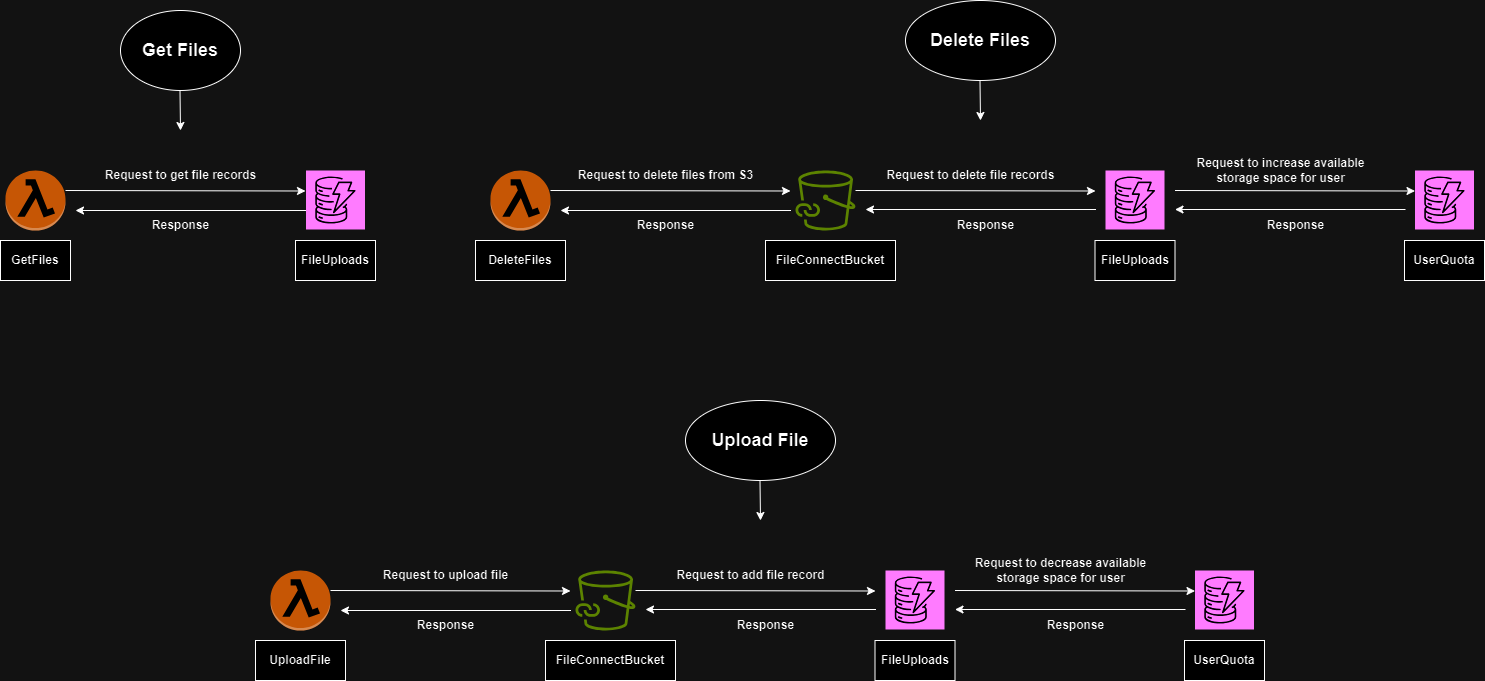

The diagram above was exported from draw.io. Its source (the exported page's mxGraphModel, read from the mxfile embedded in the PNG):
<mxGraphModel dx="1568" dy="632" grid="1" gridSize="10" guides="1" tooltips="1" connect="1" arrows="1" fold="1" page="1" pageScale="1" pageWidth="850" pageHeight="1100" math="0" shadow="0">
  <root>
    <mxCell id="0" />
    <mxCell id="1" parent="0" />
    <mxCell id="fc_M2XcebsI2YLyfjFwp-2" value="&lt;b&gt;&lt;font style=&quot;font-size: 18px;&quot;&gt;Get Files&lt;/font&gt;&lt;/b&gt;" style="ellipse;whiteSpace=wrap;html=1;" vertex="1" parent="1">
      <mxGeometry x="185" y="40" width="120" height="80" as="geometry" />
    </mxCell>
    <mxCell id="fc_M2XcebsI2YLyfjFwp-3" value="" style="endArrow=classic;html=1;rounded=0;" edge="1" parent="1">
      <mxGeometry width="50" height="50" relative="1" as="geometry">
        <mxPoint x="244.5" y="120" as="sourcePoint" />
        <mxPoint x="245" y="160" as="targetPoint" />
      </mxGeometry>
    </mxCell>
    <mxCell id="fc_M2XcebsI2YLyfjFwp-4" value="" style="outlineConnect=0;dashed=0;verticalLabelPosition=bottom;verticalAlign=top;align=center;html=1;shape=mxgraph.aws3.lambda_function;fillColor=#F58534;gradientColor=none;" vertex="1" parent="1">
      <mxGeometry x="70" y="200" width="60" height="60" as="geometry" />
    </mxCell>
    <mxCell id="fc_M2XcebsI2YLyfjFwp-5" value="&lt;b&gt;GetFiles&lt;/b&gt;" style="rounded=0;whiteSpace=wrap;html=1;" vertex="1" parent="1">
      <mxGeometry x="65" y="270" width="70" height="40" as="geometry" />
    </mxCell>
    <mxCell id="fc_M2XcebsI2YLyfjFwp-6" value="" style="sketch=0;points=[[0,0,0],[0.25,0,0],[0.5,0,0],[0.75,0,0],[1,0,0],[0,1,0],[0.25,1,0],[0.5,1,0],[0.75,1,0],[1,1,0],[0,0.25,0],[0,0.5,0],[0,0.75,0],[1,0.25,0],[1,0.5,0],[1,0.75,0]];outlineConnect=0;fontColor=#232F3E;fillColor=#C925D1;strokeColor=#ffffff;dashed=0;verticalLabelPosition=bottom;verticalAlign=top;align=center;html=1;fontSize=12;fontStyle=0;aspect=fixed;shape=mxgraph.aws4.resourceIcon;resIcon=mxgraph.aws4.dynamodb;" vertex="1" parent="1">
      <mxGeometry x="370.5" y="200" width="59" height="59" as="geometry" />
    </mxCell>
    <mxCell id="fc_M2XcebsI2YLyfjFwp-7" value="&lt;b&gt;FileUploads&lt;/b&gt;" style="rounded=0;whiteSpace=wrap;html=1;" vertex="1" parent="1">
      <mxGeometry x="360" y="270" width="80" height="40" as="geometry" />
    </mxCell>
    <mxCell id="fc_M2XcebsI2YLyfjFwp-9" value="" style="endArrow=classic;html=1;rounded=0;" edge="1" parent="1">
      <mxGeometry width="50" height="50" relative="1" as="geometry">
        <mxPoint x="130" y="220" as="sourcePoint" />
        <mxPoint x="370" y="220.5" as="targetPoint" />
      </mxGeometry>
    </mxCell>
    <mxCell id="fc_M2XcebsI2YLyfjFwp-10" value="Request to get file records" style="text;html=1;align=center;verticalAlign=middle;resizable=0;points=[];autosize=1;strokeColor=none;fillColor=none;fontStyle=1" vertex="1" parent="1">
      <mxGeometry x="165" y="190" width="160" height="30" as="geometry" />
    </mxCell>
    <mxCell id="fc_M2XcebsI2YLyfjFwp-12" value="" style="endArrow=classic;html=1;rounded=0;" edge="1" parent="1">
      <mxGeometry width="50" height="50" relative="1" as="geometry">
        <mxPoint x="370.5" y="240" as="sourcePoint" />
        <mxPoint x="140" y="240" as="targetPoint" />
      </mxGeometry>
    </mxCell>
    <mxCell id="fc_M2XcebsI2YLyfjFwp-13" value="Response" style="text;html=1;align=center;verticalAlign=middle;resizable=0;points=[];autosize=1;strokeColor=none;fillColor=none;fontStyle=1" vertex="1" parent="1">
      <mxGeometry x="205" y="240" width="80" height="30" as="geometry" />
    </mxCell>
    <mxCell id="fc_M2XcebsI2YLyfjFwp-14" value="&lt;b&gt;&lt;font style=&quot;font-size: 18px;&quot;&gt;Delete Files&lt;/font&gt;&lt;/b&gt;" style="ellipse;whiteSpace=wrap;html=1;" vertex="1" parent="1">
      <mxGeometry x="970" y="30" width="150" height="80" as="geometry" />
    </mxCell>
    <mxCell id="fc_M2XcebsI2YLyfjFwp-15" value="" style="endArrow=classic;html=1;rounded=0;" edge="1" parent="1">
      <mxGeometry width="50" height="50" relative="1" as="geometry">
        <mxPoint x="1044.5" y="110" as="sourcePoint" />
        <mxPoint x="1045" y="150" as="targetPoint" />
      </mxGeometry>
    </mxCell>
    <mxCell id="fc_M2XcebsI2YLyfjFwp-16" value="" style="outlineConnect=0;dashed=0;verticalLabelPosition=bottom;verticalAlign=top;align=center;html=1;shape=mxgraph.aws3.lambda_function;fillColor=#F58534;gradientColor=none;" vertex="1" parent="1">
      <mxGeometry x="555" y="200" width="60" height="60" as="geometry" />
    </mxCell>
    <mxCell id="fc_M2XcebsI2YLyfjFwp-17" value="&lt;b&gt;DeleteFiles&lt;/b&gt;" style="rounded=0;whiteSpace=wrap;html=1;" vertex="1" parent="1">
      <mxGeometry x="540" y="270" width="90" height="40" as="geometry" />
    </mxCell>
    <mxCell id="fc_M2XcebsI2YLyfjFwp-19" value="&lt;b&gt;FileConnectBucket&lt;/b&gt;" style="rounded=0;whiteSpace=wrap;html=1;" vertex="1" parent="1">
      <mxGeometry x="830" y="270" width="130" height="40" as="geometry" />
    </mxCell>
    <mxCell id="fc_M2XcebsI2YLyfjFwp-20" value="" style="endArrow=classic;html=1;rounded=0;" edge="1" parent="1">
      <mxGeometry width="50" height="50" relative="1" as="geometry">
        <mxPoint x="615" y="220" as="sourcePoint" />
        <mxPoint x="855" y="220.5" as="targetPoint" />
      </mxGeometry>
    </mxCell>
    <mxCell id="fc_M2XcebsI2YLyfjFwp-21" value="Request to delete files from S3" style="text;html=1;align=center;verticalAlign=middle;resizable=0;points=[];autosize=1;strokeColor=none;fillColor=none;fontStyle=1" vertex="1" parent="1">
      <mxGeometry x="635" y="190" width="190" height="30" as="geometry" />
    </mxCell>
    <mxCell id="fc_M2XcebsI2YLyfjFwp-22" value="" style="endArrow=classic;html=1;rounded=0;" edge="1" parent="1">
      <mxGeometry width="50" height="50" relative="1" as="geometry">
        <mxPoint x="855.5" y="240" as="sourcePoint" />
        <mxPoint x="625" y="240" as="targetPoint" />
      </mxGeometry>
    </mxCell>
    <mxCell id="fc_M2XcebsI2YLyfjFwp-23" value="Response" style="text;html=1;align=center;verticalAlign=middle;resizable=0;points=[];autosize=1;strokeColor=none;fillColor=none;fontStyle=1" vertex="1" parent="1">
      <mxGeometry x="690" y="240" width="80" height="30" as="geometry" />
    </mxCell>
    <mxCell id="fc_M2XcebsI2YLyfjFwp-24" value="" style="sketch=0;outlineConnect=0;fontColor=#232F3E;gradientColor=none;fillColor=#7AA116;strokeColor=none;dashed=0;verticalLabelPosition=bottom;verticalAlign=top;align=center;html=1;fontSize=12;fontStyle=0;aspect=fixed;pointerEvents=1;shape=mxgraph.aws4.file_cache_s3_linked_datasets;" vertex="1" parent="1">
      <mxGeometry x="860" y="200" width="60" height="60" as="geometry" />
    </mxCell>
    <mxCell id="fc_M2XcebsI2YLyfjFwp-26" value="" style="endArrow=classic;html=1;rounded=0;" edge="1" parent="1">
      <mxGeometry width="50" height="50" relative="1" as="geometry">
        <mxPoint x="920" y="220" as="sourcePoint" />
        <mxPoint x="1160" y="220.5" as="targetPoint" />
      </mxGeometry>
    </mxCell>
    <mxCell id="fc_M2XcebsI2YLyfjFwp-27" value="" style="sketch=0;points=[[0,0,0],[0.25,0,0],[0.5,0,0],[0.75,0,0],[1,0,0],[0,1,0],[0.25,1,0],[0.5,1,0],[0.75,1,0],[1,1,0],[0,0.25,0],[0,0.5,0],[0,0.75,0],[1,0.25,0],[1,0.5,0],[1,0.75,0]];outlineConnect=0;fontColor=#232F3E;fillColor=#C925D1;strokeColor=#ffffff;dashed=0;verticalLabelPosition=bottom;verticalAlign=top;align=center;html=1;fontSize=12;fontStyle=0;aspect=fixed;shape=mxgraph.aws4.resourceIcon;resIcon=mxgraph.aws4.dynamodb;" vertex="1" parent="1">
      <mxGeometry x="1170" y="200" width="59" height="59" as="geometry" />
    </mxCell>
    <mxCell id="fc_M2XcebsI2YLyfjFwp-28" value="" style="endArrow=classic;html=1;rounded=0;" edge="1" parent="1">
      <mxGeometry width="50" height="50" relative="1" as="geometry">
        <mxPoint x="1160.5" y="239" as="sourcePoint" />
        <mxPoint x="930" y="239" as="targetPoint" />
      </mxGeometry>
    </mxCell>
    <mxCell id="fc_M2XcebsI2YLyfjFwp-29" value="Request to delete file records" style="text;html=1;align=center;verticalAlign=middle;resizable=0;points=[];autosize=1;strokeColor=none;fillColor=none;fontStyle=1" vertex="1" parent="1">
      <mxGeometry x="945" y="190" width="180" height="30" as="geometry" />
    </mxCell>
    <mxCell id="fc_M2XcebsI2YLyfjFwp-30" value="&lt;b&gt;FileUploads&lt;/b&gt;" style="rounded=0;whiteSpace=wrap;html=1;" vertex="1" parent="1">
      <mxGeometry x="1159.5" y="270" width="80" height="40" as="geometry" />
    </mxCell>
    <mxCell id="fc_M2XcebsI2YLyfjFwp-31" value="Response" style="text;html=1;align=center;verticalAlign=middle;resizable=0;points=[];autosize=1;strokeColor=none;fillColor=none;fontStyle=1" vertex="1" parent="1">
      <mxGeometry x="1010" y="240" width="80" height="30" as="geometry" />
    </mxCell>
    <mxCell id="fc_M2XcebsI2YLyfjFwp-32" value="" style="sketch=0;points=[[0,0,0],[0.25,0,0],[0.5,0,0],[0.75,0,0],[1,0,0],[0,1,0],[0.25,1,0],[0.5,1,0],[0.75,1,0],[1,1,0],[0,0.25,0],[0,0.5,0],[0,0.75,0],[1,0.25,0],[1,0.5,0],[1,0.75,0]];outlineConnect=0;fontColor=#232F3E;fillColor=#C925D1;strokeColor=#ffffff;dashed=0;verticalLabelPosition=bottom;verticalAlign=top;align=center;html=1;fontSize=12;fontStyle=0;aspect=fixed;shape=mxgraph.aws4.resourceIcon;resIcon=mxgraph.aws4.dynamodb;" vertex="1" parent="1">
      <mxGeometry x="1479.5" y="200" width="59" height="59" as="geometry" />
    </mxCell>
    <mxCell id="fc_M2XcebsI2YLyfjFwp-33" value="" style="endArrow=classic;html=1;rounded=0;" edge="1" parent="1">
      <mxGeometry width="50" height="50" relative="1" as="geometry">
        <mxPoint x="1470" y="239" as="sourcePoint" />
        <mxPoint x="1239.5" y="239" as="targetPoint" />
      </mxGeometry>
    </mxCell>
    <mxCell id="fc_M2XcebsI2YLyfjFwp-34" value="Request to increase available&lt;div&gt;storage space for user&lt;/div&gt;" style="text;html=1;align=center;verticalAlign=middle;resizable=0;points=[];autosize=1;strokeColor=none;fillColor=none;fontStyle=1" vertex="1" parent="1">
      <mxGeometry x="1254.5" y="180" width="180" height="40" as="geometry" />
    </mxCell>
    <mxCell id="fc_M2XcebsI2YLyfjFwp-35" value="&lt;b&gt;UserQuota&lt;/b&gt;" style="rounded=0;whiteSpace=wrap;html=1;" vertex="1" parent="1">
      <mxGeometry x="1469" y="270" width="80" height="40" as="geometry" />
    </mxCell>
    <mxCell id="fc_M2XcebsI2YLyfjFwp-36" value="Response" style="text;html=1;align=center;verticalAlign=middle;resizable=0;points=[];autosize=1;strokeColor=none;fillColor=none;fontStyle=1" vertex="1" parent="1">
      <mxGeometry x="1319.5" y="240" width="80" height="30" as="geometry" />
    </mxCell>
    <mxCell id="fc_M2XcebsI2YLyfjFwp-37" value="" style="endArrow=classic;html=1;rounded=0;" edge="1" parent="1">
      <mxGeometry width="50" height="50" relative="1" as="geometry">
        <mxPoint x="1239.5" y="220" as="sourcePoint" />
        <mxPoint x="1479.5" y="220.5" as="targetPoint" />
      </mxGeometry>
    </mxCell>
    <mxCell id="fc_M2XcebsI2YLyfjFwp-38" value="&lt;b&gt;&lt;font style=&quot;font-size: 18px;&quot;&gt;Upload File&lt;/font&gt;&lt;/b&gt;" style="ellipse;whiteSpace=wrap;html=1;" vertex="1" parent="1">
      <mxGeometry x="750" y="430" width="150" height="80" as="geometry" />
    </mxCell>
    <mxCell id="fc_M2XcebsI2YLyfjFwp-39" value="" style="endArrow=classic;html=1;rounded=0;" edge="1" parent="1">
      <mxGeometry width="50" height="50" relative="1" as="geometry">
        <mxPoint x="824.5" y="510" as="sourcePoint" />
        <mxPoint x="825" y="550" as="targetPoint" />
      </mxGeometry>
    </mxCell>
    <mxCell id="fc_M2XcebsI2YLyfjFwp-40" value="" style="outlineConnect=0;dashed=0;verticalLabelPosition=bottom;verticalAlign=top;align=center;html=1;shape=mxgraph.aws3.lambda_function;fillColor=#F58534;gradientColor=none;" vertex="1" parent="1">
      <mxGeometry x="335" y="600" width="60" height="60" as="geometry" />
    </mxCell>
    <mxCell id="fc_M2XcebsI2YLyfjFwp-41" value="&lt;b&gt;UploadFile&lt;/b&gt;" style="rounded=0;whiteSpace=wrap;html=1;" vertex="1" parent="1">
      <mxGeometry x="320" y="670" width="90" height="40" as="geometry" />
    </mxCell>
    <mxCell id="fc_M2XcebsI2YLyfjFwp-42" value="&lt;b&gt;FileConnectBucket&lt;/b&gt;" style="rounded=0;whiteSpace=wrap;html=1;" vertex="1" parent="1">
      <mxGeometry x="610" y="670" width="130" height="40" as="geometry" />
    </mxCell>
    <mxCell id="fc_M2XcebsI2YLyfjFwp-43" value="" style="endArrow=classic;html=1;rounded=0;" edge="1" parent="1">
      <mxGeometry width="50" height="50" relative="1" as="geometry">
        <mxPoint x="395" y="620" as="sourcePoint" />
        <mxPoint x="635" y="620.5" as="targetPoint" />
      </mxGeometry>
    </mxCell>
    <mxCell id="fc_M2XcebsI2YLyfjFwp-44" value="Request to upload file" style="text;html=1;align=center;verticalAlign=middle;resizable=0;points=[];autosize=1;strokeColor=none;fillColor=none;fontStyle=1" vertex="1" parent="1">
      <mxGeometry x="440" y="590" width="140" height="30" as="geometry" />
    </mxCell>
    <mxCell id="fc_M2XcebsI2YLyfjFwp-45" value="" style="endArrow=classic;html=1;rounded=0;" edge="1" parent="1">
      <mxGeometry width="50" height="50" relative="1" as="geometry">
        <mxPoint x="635.5" y="640" as="sourcePoint" />
        <mxPoint x="405" y="640" as="targetPoint" />
      </mxGeometry>
    </mxCell>
    <mxCell id="fc_M2XcebsI2YLyfjFwp-46" value="Response" style="text;html=1;align=center;verticalAlign=middle;resizable=0;points=[];autosize=1;strokeColor=none;fillColor=none;fontStyle=1" vertex="1" parent="1">
      <mxGeometry x="470" y="640" width="80" height="30" as="geometry" />
    </mxCell>
    <mxCell id="fc_M2XcebsI2YLyfjFwp-47" value="" style="sketch=0;outlineConnect=0;fontColor=#232F3E;gradientColor=none;fillColor=#7AA116;strokeColor=none;dashed=0;verticalLabelPosition=bottom;verticalAlign=top;align=center;html=1;fontSize=12;fontStyle=0;aspect=fixed;pointerEvents=1;shape=mxgraph.aws4.file_cache_s3_linked_datasets;" vertex="1" parent="1">
      <mxGeometry x="640" y="600" width="60" height="60" as="geometry" />
    </mxCell>
    <mxCell id="fc_M2XcebsI2YLyfjFwp-48" value="" style="endArrow=classic;html=1;rounded=0;" edge="1" parent="1">
      <mxGeometry width="50" height="50" relative="1" as="geometry">
        <mxPoint x="700" y="620" as="sourcePoint" />
        <mxPoint x="940" y="620.5" as="targetPoint" />
      </mxGeometry>
    </mxCell>
    <mxCell id="fc_M2XcebsI2YLyfjFwp-49" value="" style="sketch=0;points=[[0,0,0],[0.25,0,0],[0.5,0,0],[0.75,0,0],[1,0,0],[0,1,0],[0.25,1,0],[0.5,1,0],[0.75,1,0],[1,1,0],[0,0.25,0],[0,0.5,0],[0,0.75,0],[1,0.25,0],[1,0.5,0],[1,0.75,0]];outlineConnect=0;fontColor=#232F3E;fillColor=#C925D1;strokeColor=#ffffff;dashed=0;verticalLabelPosition=bottom;verticalAlign=top;align=center;html=1;fontSize=12;fontStyle=0;aspect=fixed;shape=mxgraph.aws4.resourceIcon;resIcon=mxgraph.aws4.dynamodb;" vertex="1" parent="1">
      <mxGeometry x="950" y="600" width="59" height="59" as="geometry" />
    </mxCell>
    <mxCell id="fc_M2XcebsI2YLyfjFwp-50" value="" style="endArrow=classic;html=1;rounded=0;" edge="1" parent="1">
      <mxGeometry width="50" height="50" relative="1" as="geometry">
        <mxPoint x="940.5" y="639" as="sourcePoint" />
        <mxPoint x="710" y="639" as="targetPoint" />
      </mxGeometry>
    </mxCell>
    <mxCell id="fc_M2XcebsI2YLyfjFwp-51" value="Request to add file record" style="text;html=1;align=center;verticalAlign=middle;resizable=0;points=[];autosize=1;strokeColor=none;fillColor=none;fontStyle=1" vertex="1" parent="1">
      <mxGeometry x="735" y="590" width="160" height="30" as="geometry" />
    </mxCell>
    <mxCell id="fc_M2XcebsI2YLyfjFwp-52" value="&lt;b&gt;FileUploads&lt;/b&gt;" style="rounded=0;whiteSpace=wrap;html=1;" vertex="1" parent="1">
      <mxGeometry x="939.5" y="670" width="80" height="40" as="geometry" />
    </mxCell>
    <mxCell id="fc_M2XcebsI2YLyfjFwp-53" value="Response" style="text;html=1;align=center;verticalAlign=middle;resizable=0;points=[];autosize=1;strokeColor=none;fillColor=none;fontStyle=1" vertex="1" parent="1">
      <mxGeometry x="790" y="640" width="80" height="30" as="geometry" />
    </mxCell>
    <mxCell id="fc_M2XcebsI2YLyfjFwp-54" value="" style="sketch=0;points=[[0,0,0],[0.25,0,0],[0.5,0,0],[0.75,0,0],[1,0,0],[0,1,0],[0.25,1,0],[0.5,1,0],[0.75,1,0],[1,1,0],[0,0.25,0],[0,0.5,0],[0,0.75,0],[1,0.25,0],[1,0.5,0],[1,0.75,0]];outlineConnect=0;fontColor=#232F3E;fillColor=#C925D1;strokeColor=#ffffff;dashed=0;verticalLabelPosition=bottom;verticalAlign=top;align=center;html=1;fontSize=12;fontStyle=0;aspect=fixed;shape=mxgraph.aws4.resourceIcon;resIcon=mxgraph.aws4.dynamodb;" vertex="1" parent="1">
      <mxGeometry x="1259.5" y="600" width="59" height="59" as="geometry" />
    </mxCell>
    <mxCell id="fc_M2XcebsI2YLyfjFwp-55" value="" style="endArrow=classic;html=1;rounded=0;" edge="1" parent="1">
      <mxGeometry width="50" height="50" relative="1" as="geometry">
        <mxPoint x="1250" y="639" as="sourcePoint" />
        <mxPoint x="1019.5" y="639" as="targetPoint" />
      </mxGeometry>
    </mxCell>
    <mxCell id="fc_M2XcebsI2YLyfjFwp-56" value="Request to decrease available&lt;div&gt;storage space for user&lt;/div&gt;" style="text;html=1;align=center;verticalAlign=middle;resizable=0;points=[];autosize=1;strokeColor=none;fillColor=none;fontStyle=1" vertex="1" parent="1">
      <mxGeometry x="1034.5" y="580" width="180" height="40" as="geometry" />
    </mxCell>
    <mxCell id="fc_M2XcebsI2YLyfjFwp-57" value="Response" style="text;html=1;align=center;verticalAlign=middle;resizable=0;points=[];autosize=1;strokeColor=none;fillColor=none;fontStyle=1" vertex="1" parent="1">
      <mxGeometry x="1099.5" y="640" width="80" height="30" as="geometry" />
    </mxCell>
    <mxCell id="fc_M2XcebsI2YLyfjFwp-58" value="" style="endArrow=classic;html=1;rounded=0;" edge="1" parent="1">
      <mxGeometry width="50" height="50" relative="1" as="geometry">
        <mxPoint x="1019.5" y="620" as="sourcePoint" />
        <mxPoint x="1259.5" y="620.5" as="targetPoint" />
      </mxGeometry>
    </mxCell>
    <mxCell id="fc_M2XcebsI2YLyfjFwp-59" value="&lt;b&gt;UserQuota&lt;/b&gt;" style="rounded=0;whiteSpace=wrap;html=1;" vertex="1" parent="1">
      <mxGeometry x="1249" y="670" width="80" height="40" as="geometry" />
    </mxCell>
  </root>
</mxGraphModel>